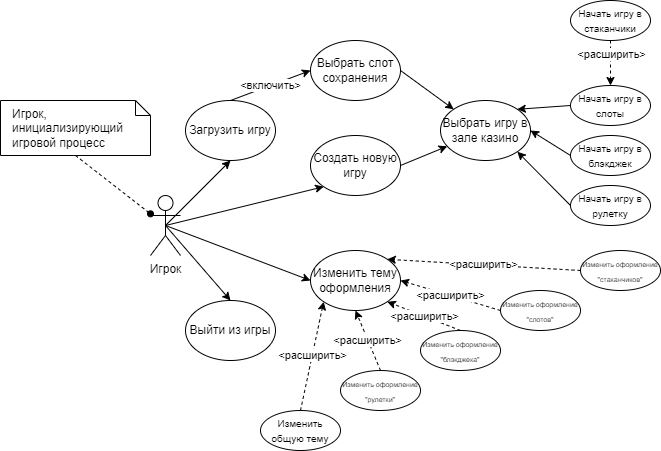

The diagram above was exported from draw.io. Its source (the exported page's mxGraphModel, read from the mxfile embedded in the PNG):
<mxGraphModel dx="1009" dy="581" grid="1" gridSize="10" guides="1" tooltips="1" connect="1" arrows="1" fold="1" page="1" pageScale="1" pageWidth="827" pageHeight="1169" math="0" shadow="0">
  <root>
    <mxCell id="0" />
    <mxCell id="1" parent="0" />
    <mxCell id="42_FeaEbG-Nt5CUbqu0r-1" value="Игрок" style="shape=umlActor;verticalLabelPosition=bottom;verticalAlign=top;html=1;outlineConnect=0;" parent="1" vertex="1">
      <mxGeometry x="170" y="195" width="30" height="60" as="geometry" />
    </mxCell>
    <mxCell id="42_FeaEbG-Nt5CUbqu0r-20" style="edgeStyle=none;rounded=0;orthogonalLoop=1;jettySize=auto;html=1;exitX=0.5;exitY=0.5;exitDx=0;exitDy=0;entryX=0;entryY=1;entryDx=0;entryDy=0;exitPerimeter=0;" parent="1" source="42_FeaEbG-Nt5CUbqu0r-1" target="42_FeaEbG-Nt5CUbqu0r-3" edge="1">
      <mxGeometry relative="1" as="geometry">
        <mxPoint x="281.81980515339455" y="208.78679656440363" as="sourcePoint" />
      </mxGeometry>
    </mxCell>
    <mxCell id="42_FeaEbG-Nt5CUbqu0r-21" style="edgeStyle=none;rounded=0;orthogonalLoop=1;jettySize=auto;html=1;exitX=0.5;exitY=0.5;exitDx=0;exitDy=0;entryX=0.5;entryY=0;entryDx=0;entryDy=0;exitPerimeter=0;" parent="1" source="42_FeaEbG-Nt5CUbqu0r-1" target="42_FeaEbG-Nt5CUbqu0r-6" edge="1">
      <mxGeometry relative="1" as="geometry">
        <mxPoint x="250" y="260" as="sourcePoint" />
      </mxGeometry>
    </mxCell>
    <mxCell id="42_FeaEbG-Nt5CUbqu0r-22" style="edgeStyle=none;rounded=0;orthogonalLoop=1;jettySize=auto;html=1;entryX=0.5;entryY=1;entryDx=0;entryDy=0;exitX=0.5;exitY=0.5;exitDx=0;exitDy=0;exitPerimeter=0;" parent="1" source="42_FeaEbG-Nt5CUbqu0r-1" target="42_FeaEbG-Nt5CUbqu0r-4" edge="1">
      <mxGeometry relative="1" as="geometry">
        <mxPoint x="250" y="190" as="sourcePoint" />
      </mxGeometry>
    </mxCell>
    <mxCell id="42_FeaEbG-Nt5CUbqu0r-23" style="edgeStyle=none;rounded=0;orthogonalLoop=1;jettySize=auto;html=1;entryX=0;entryY=0.5;entryDx=0;entryDy=0;exitX=0.5;exitY=0.5;exitDx=0;exitDy=0;exitPerimeter=0;" parent="1" source="42_FeaEbG-Nt5CUbqu0r-1" target="42_FeaEbG-Nt5CUbqu0r-5" edge="1">
      <mxGeometry relative="1" as="geometry">
        <mxPoint x="281.81980515339455" y="251.21320343559637" as="sourcePoint" />
      </mxGeometry>
    </mxCell>
    <mxCell id="42_FeaEbG-Nt5CUbqu0r-3" value="Создать новую игру" style="ellipse;whiteSpace=wrap;html=1;" parent="1" vertex="1">
      <mxGeometry x="330" y="135" width="90" height="60" as="geometry" />
    </mxCell>
    <mxCell id="42_FeaEbG-Nt5CUbqu0r-25" value="&amp;lt;включить&amp;gt;" style="edgeStyle=none;rounded=0;orthogonalLoop=1;jettySize=auto;html=1;exitX=0.5;exitY=0;exitDx=0;exitDy=0;entryX=0;entryY=0.5;entryDx=0;entryDy=0;" parent="1" source="42_FeaEbG-Nt5CUbqu0r-4" target="42_FeaEbG-Nt5CUbqu0r-12" edge="1">
      <mxGeometry relative="1" as="geometry" />
    </mxCell>
    <mxCell id="42_FeaEbG-Nt5CUbqu0r-4" value="Загрузить игру" style="ellipse;whiteSpace=wrap;html=1;" parent="1" vertex="1">
      <mxGeometry x="205" y="100" width="90" height="60" as="geometry" />
    </mxCell>
    <mxCell id="42_FeaEbG-Nt5CUbqu0r-31" value="&amp;lt;расширить&amp;gt;" style="edgeStyle=none;rounded=0;orthogonalLoop=1;jettySize=auto;html=1;exitX=0.5;exitY=0;exitDx=0;exitDy=0;entryX=0;entryY=1;entryDx=0;entryDy=0;dashed=1;" parent="1" source="42_FeaEbG-Nt5CUbqu0r-7" target="42_FeaEbG-Nt5CUbqu0r-5" edge="1">
      <mxGeometry relative="1" as="geometry" />
    </mxCell>
    <mxCell id="42_FeaEbG-Nt5CUbqu0r-32" value="&amp;lt;расширить&amp;gt;" style="edgeStyle=none;rounded=0;orthogonalLoop=1;jettySize=auto;html=1;exitX=0.5;exitY=0;exitDx=0;exitDy=0;entryX=0.5;entryY=1;entryDx=0;entryDy=0;dashed=1;" parent="1" source="42_FeaEbG-Nt5CUbqu0r-8" target="42_FeaEbG-Nt5CUbqu0r-5" edge="1">
      <mxGeometry relative="1" as="geometry" />
    </mxCell>
    <mxCell id="42_FeaEbG-Nt5CUbqu0r-33" value="&amp;lt;расширить&amp;gt;" style="edgeStyle=none;rounded=0;orthogonalLoop=1;jettySize=auto;html=1;exitX=0.5;exitY=0;exitDx=0;exitDy=0;entryX=1;entryY=1;entryDx=0;entryDy=0;dashed=1;" parent="1" source="42_FeaEbG-Nt5CUbqu0r-9" target="42_FeaEbG-Nt5CUbqu0r-5" edge="1">
      <mxGeometry relative="1" as="geometry" />
    </mxCell>
    <mxCell id="42_FeaEbG-Nt5CUbqu0r-34" value="&amp;lt;расширить&amp;gt;" style="edgeStyle=none;rounded=0;orthogonalLoop=1;jettySize=auto;html=1;exitX=0;exitY=0.5;exitDx=0;exitDy=0;entryX=1;entryY=0.5;entryDx=0;entryDy=0;dashed=1;" parent="1" source="42_FeaEbG-Nt5CUbqu0r-10" target="42_FeaEbG-Nt5CUbqu0r-5" edge="1">
      <mxGeometry relative="1" as="geometry" />
    </mxCell>
    <mxCell id="42_FeaEbG-Nt5CUbqu0r-35" value="&amp;lt;расширить&amp;gt;" style="edgeStyle=none;rounded=0;orthogonalLoop=1;jettySize=auto;html=1;exitX=0;exitY=0.5;exitDx=0;exitDy=0;entryX=1;entryY=0;entryDx=0;entryDy=0;dashed=1;" parent="1" source="42_FeaEbG-Nt5CUbqu0r-11" target="42_FeaEbG-Nt5CUbqu0r-5" edge="1">
      <mxGeometry relative="1" as="geometry" />
    </mxCell>
    <mxCell id="42_FeaEbG-Nt5CUbqu0r-5" value="Изменить тему оформления" style="ellipse;whiteSpace=wrap;html=1;" parent="1" vertex="1">
      <mxGeometry x="330" y="250" width="90" height="60" as="geometry" />
    </mxCell>
    <mxCell id="42_FeaEbG-Nt5CUbqu0r-6" value="Выйти из игры" style="ellipse;whiteSpace=wrap;html=1;" parent="1" vertex="1">
      <mxGeometry x="205" y="300" width="90" height="60" as="geometry" />
    </mxCell>
    <mxCell id="42_FeaEbG-Nt5CUbqu0r-7" value="&lt;font style=&quot;font-size: 10px;&quot;&gt;Изменить общую тему&lt;/font&gt;" style="ellipse;whiteSpace=wrap;html=1;" parent="1" vertex="1">
      <mxGeometry x="280" y="410" width="80" height="40" as="geometry" />
    </mxCell>
    <mxCell id="42_FeaEbG-Nt5CUbqu0r-8" value="&lt;font style=&quot;font-size: 7px;&quot;&gt;Изменить оформление &quot;рулетки&quot;&lt;/font&gt;" style="ellipse;whiteSpace=wrap;html=1;" parent="1" vertex="1">
      <mxGeometry x="360" y="370" width="80" height="40" as="geometry" />
    </mxCell>
    <mxCell id="42_FeaEbG-Nt5CUbqu0r-9" value="&lt;font style=&quot;font-size: 7px;&quot;&gt;Изменить оформление &quot;блэкджека&quot;&lt;/font&gt;" style="ellipse;whiteSpace=wrap;html=1;" parent="1" vertex="1">
      <mxGeometry x="440" y="330" width="80" height="40" as="geometry" />
    </mxCell>
    <mxCell id="42_FeaEbG-Nt5CUbqu0r-10" value="&lt;font style=&quot;font-size: 7px;&quot;&gt;Изменить оформление &quot;слотов&quot;&lt;/font&gt;" style="ellipse;whiteSpace=wrap;html=1;" parent="1" vertex="1">
      <mxGeometry x="520" y="290" width="80" height="40" as="geometry" />
    </mxCell>
    <mxCell id="42_FeaEbG-Nt5CUbqu0r-11" value="&lt;font style=&quot;font-size: 7px;&quot;&gt;Изменить оформление &quot;стаканчиков&quot;&lt;/font&gt;" style="ellipse;whiteSpace=wrap;html=1;" parent="1" vertex="1">
      <mxGeometry x="600" y="250" width="80" height="40" as="geometry" />
    </mxCell>
    <mxCell id="42_FeaEbG-Nt5CUbqu0r-26" style="edgeStyle=none;rounded=0;orthogonalLoop=1;jettySize=auto;html=1;exitX=1;exitY=0.5;exitDx=0;exitDy=0;entryX=0;entryY=0;entryDx=0;entryDy=0;" parent="1" source="42_FeaEbG-Nt5CUbqu0r-12" target="42_FeaEbG-Nt5CUbqu0r-17" edge="1">
      <mxGeometry relative="1" as="geometry" />
    </mxCell>
    <mxCell id="42_FeaEbG-Nt5CUbqu0r-12" value="Выбрать слот сохранения" style="ellipse;whiteSpace=wrap;html=1;" parent="1" vertex="1">
      <mxGeometry x="330" y="40" width="90" height="60" as="geometry" />
    </mxCell>
    <mxCell id="42_FeaEbG-Nt5CUbqu0r-13" value="&lt;font style=&quot;font-size: 10px;&quot;&gt;Начать игру в рулетку&lt;/font&gt;" style="ellipse;whiteSpace=wrap;html=1;" parent="1" vertex="1">
      <mxGeometry x="590" y="185" width="80" height="40" as="geometry" />
    </mxCell>
    <mxCell id="42_FeaEbG-Nt5CUbqu0r-14" value="&lt;font style=&quot;font-size: 10px;&quot;&gt;Начать игру в блэкджек&lt;/font&gt;" style="ellipse;whiteSpace=wrap;html=1;" parent="1" vertex="1">
      <mxGeometry x="590" y="135" width="80" height="40" as="geometry" />
    </mxCell>
    <mxCell id="42_FeaEbG-Nt5CUbqu0r-15" value="&lt;font style=&quot;font-size: 10px;&quot;&gt;Начать игру в слоты&lt;/font&gt;" style="ellipse;whiteSpace=wrap;html=1;" parent="1" vertex="1">
      <mxGeometry x="590" y="85" width="80" height="40" as="geometry" />
    </mxCell>
    <mxCell id="42_FeaEbG-Nt5CUbqu0r-36" style="edgeStyle=none;rounded=0;orthogonalLoop=1;jettySize=auto;html=1;exitX=0.5;exitY=1;exitDx=0;exitDy=0;entryX=0.5;entryY=0;entryDx=0;entryDy=0;dashed=1;" parent="1" source="42_FeaEbG-Nt5CUbqu0r-16" target="42_FeaEbG-Nt5CUbqu0r-15" edge="1">
      <mxGeometry relative="1" as="geometry" />
    </mxCell>
    <mxCell id="42_FeaEbG-Nt5CUbqu0r-41" value="&amp;lt;расширить&amp;gt;" style="edgeLabel;html=1;align=center;verticalAlign=middle;resizable=0;points=[];" parent="42_FeaEbG-Nt5CUbqu0r-36" connectable="0" vertex="1">
      <mxGeometry x="-0.4222" relative="1" as="geometry">
        <mxPoint as="offset" />
      </mxGeometry>
    </mxCell>
    <mxCell id="42_FeaEbG-Nt5CUbqu0r-16" value="&lt;font style=&quot;font-size: 10px;&quot;&gt;Начать игру в стаканчики&lt;/font&gt;" style="ellipse;whiteSpace=wrap;html=1;" parent="1" vertex="1">
      <mxGeometry x="590" width="80" height="40" as="geometry" />
    </mxCell>
    <mxCell id="42_FeaEbG-Nt5CUbqu0r-28" style="edgeStyle=none;rounded=0;orthogonalLoop=1;jettySize=auto;html=1;exitX=0;exitY=0.5;exitDx=0;exitDy=0;entryX=1;entryY=0;entryDx=0;entryDy=0;" parent="1" source="42_FeaEbG-Nt5CUbqu0r-15" target="42_FeaEbG-Nt5CUbqu0r-17" edge="1">
      <mxGeometry relative="1" as="geometry" />
    </mxCell>
    <mxCell id="42_FeaEbG-Nt5CUbqu0r-29" style="edgeStyle=none;rounded=0;orthogonalLoop=1;jettySize=auto;html=1;exitX=0;exitY=0.5;exitDx=0;exitDy=0;entryX=1;entryY=0.5;entryDx=0;entryDy=0;" parent="1" source="42_FeaEbG-Nt5CUbqu0r-14" target="42_FeaEbG-Nt5CUbqu0r-17" edge="1">
      <mxGeometry relative="1" as="geometry" />
    </mxCell>
    <mxCell id="42_FeaEbG-Nt5CUbqu0r-30" style="edgeStyle=none;rounded=0;orthogonalLoop=1;jettySize=auto;html=1;exitX=0;exitY=0.5;exitDx=0;exitDy=0;entryX=1;entryY=1;entryDx=0;entryDy=0;" parent="1" source="42_FeaEbG-Nt5CUbqu0r-13" target="42_FeaEbG-Nt5CUbqu0r-17" edge="1">
      <mxGeometry relative="1" as="geometry" />
    </mxCell>
    <mxCell id="42_FeaEbG-Nt5CUbqu0r-17" value="Выбрать игру в зале казино" style="ellipse;whiteSpace=wrap;html=1;" parent="1" vertex="1">
      <mxGeometry x="460" y="100" width="90" height="60" as="geometry" />
    </mxCell>
    <mxCell id="42_FeaEbG-Nt5CUbqu0r-37" value="Игрок, инициализирующий игровой процесс" style="shape=note;size=15;align=left;spacingLeft=10;html=1;whiteSpace=wrap;" parent="1" vertex="1">
      <mxGeometry x="20" y="100" width="150" height="55" as="geometry" />
    </mxCell>
    <mxCell id="42_FeaEbG-Nt5CUbqu0r-39" value="" style="edgeStyle=none;endArrow=oval;exitX=0.5;exitY=1;dashed=1;html=1;rounded=0;exitDx=0;exitDy=0;exitPerimeter=0;endFill=1;" parent="1" source="42_FeaEbG-Nt5CUbqu0r-37" target="42_FeaEbG-Nt5CUbqu0r-1" edge="1">
      <mxGeometry x="1" relative="1" as="geometry">
        <mxPoint x="180" y="95" as="targetPoint" />
      </mxGeometry>
    </mxCell>
    <mxCell id="sEKNIkVQxizzI3xDACpn-2" value="" style="endArrow=classic;html=1;rounded=0;exitX=1;exitY=0.5;exitDx=0;exitDy=0;" edge="1" parent="1" source="42_FeaEbG-Nt5CUbqu0r-3" target="42_FeaEbG-Nt5CUbqu0r-17">
      <mxGeometry width="50" height="50" relative="1" as="geometry">
        <mxPoint x="390" y="330" as="sourcePoint" />
        <mxPoint x="440" y="280" as="targetPoint" />
      </mxGeometry>
    </mxCell>
  </root>
</mxGraphModel>